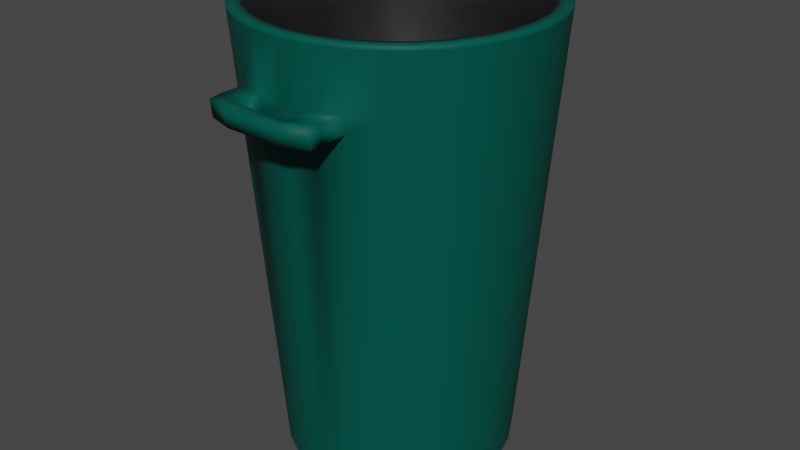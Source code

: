 # Source: Trash.blend  (saved by Blender 3.1.7; exported with 4.5.12 LTS)
import bpy
from mathutils import Matrix  # noqa: F401  (used for matrix-valued properties, if any)

bpy.ops.wm.read_factory_settings(use_empty=True)
scene = bpy.context.scene
scene.name = 'Scene'

# ---- collections
col_collection = bpy.data.collections.new('Collection'); scene.collection.children.link(col_collection)

# ---- materials (node trees are filled in below, after node groups)
mat_trashcan = bpy.data.materials.new('Trashcan')
mat_trashcan.use_transparent_shadow = False
mat_trashbag = bpy.data.materials.new('Trashbag')
mat_trashbag.use_transparent_shadow = False

# ---- material node trees
mat_trashcan.use_nodes = True; mat_trashcan.node_tree.nodes.clear()
_N = mat_trashcan.node_tree.nodes; _L = mat_trashcan.node_tree.links
n0 = _N.new('ShaderNodeBsdfPrincipled'); n0.name = 'Principled BSDF'; n0.location = (10, 300)
n0.distribution = 'GGX'
n0.subsurface_method = 'RANDOM_WALK_SKIN'
n0.inputs[0].default_value = (0.0006069, 0.08438, 0.0648, 1.0)
n0.inputs[3].default_value = 1.45
n0.inputs[13].default_value = 0.1063
n0.inputs[27].default_value = (0.0, 0.0, 0.0, 1.0)
n0.inputs[28].default_value = 1.0
n1 = _N.new('ShaderNodeOutputMaterial'); n1.name = 'Material Output'; n1.location = (300, 300)
_L.new(n0.outputs[0], n1.inputs[0])
n1.is_active_output = True
mat_trashbag.use_nodes = True; mat_trashbag.node_tree.nodes.clear()
_N = mat_trashbag.node_tree.nodes; _L = mat_trashbag.node_tree.links
n0 = _N.new('ShaderNodeBsdfPrincipled'); n0.name = 'Principled BSDF'; n0.location = (10, 300)
n0.distribution = 'GGX'
n0.subsurface_method = 'RANDOM_WALK_SKIN'
n0.inputs[0].default_value = (0.01109, 0.01109, 0.01109, 1.0)
n0.inputs[3].default_value = 1.45
n0.inputs[27].default_value = (0.0, 0.0, 0.0, 1.0)
n0.inputs[28].default_value = 1.0
n1 = _N.new('ShaderNodeOutputMaterial'); n1.name = 'Material Output'; n1.location = (300, 300)
_L.new(n0.outputs[0], n1.inputs[0])
n1.is_active_output = True

# ---- world
world_world = bpy.data.worlds.new('World'); scene.world = world_world
world_world.use_nodes = True; world_world.node_tree.nodes.clear()
_N = world_world.node_tree.nodes; _L = world_world.node_tree.links
n0 = _N.new('ShaderNodeOutputWorld'); n0.name = 'World Output'; n0.location = (300, 300)
n1 = _N.new('ShaderNodeBackground'); n1.name = 'Background'; n1.location = (10, 300)
n1.inputs[0].default_value = (0.05088, 0.05088, 0.05088, 1.0)
_L.new(n1.outputs[0], n0.inputs[0])
n0.is_active_output = True
world_world.color = (0.05088, 0.05088, 0.05088)
world_world.use_sun_shadow = False
world_world.sun_shadow_jitter_overblur = 0.0

# ---- meshes
me_circle = bpy.data.meshes.new('Circle')
me_circle.from_pydata([(0.0, 0.2565, 0.0), (-0.05004, 0.2516, 0.0), (-0.09815, 0.237, 0.0), (-0.1425, 0.2133, 0.0), (-0.1814, 0.1814, 0.0), (-0.2133, 0.1425, 0.0), (-0.237, 0.09815, 0.0), (-0.2516, 0.05004, 0.0), (-0.2565, -1.121e-08, 0.0), (0.2565, 3.058e-09, 0.0), (0.2516, 0.05004, 0.0), (0.237, 0.09815, 0.0), (0.2133, 0.1425, 0.0), (0.1814, 0.1814, 0.0), (0.1425, 0.2133, 0.0), (0.09815, 0.237, 0.0), (0.05004, 0.2516, 0.0), (4.196e-10, 0.3335, 1.0), (-0.06506, 0.3271, 1.0), (-0.1276, 0.3081, 1.0), (-0.1853, 0.2773, 1.0), (-0.2358, 0.2358, 1.0), (-0.2773, 0.1853, 1.0), (-0.3081, 0.1276, 1.0), (-0.3271, 0.06506, 1.0), (-0.3335, -1.262e-08, 1.0), (0.3335, 5.935e-09, 1.0), (0.3271, 0.06506, 1.0), (0.3081, 0.1276, 1.0), (0.2773, 0.1853, 1.0), (0.2358, 0.2358, 1.0), (0.1853, 0.2773, 1.0), (0.1276, 0.3081, 1.0), (0.06506, 0.3271, 1.0), (9.418e-11, 0.3058, 1.0), (-0.05965, 0.2999, 1.0), (-0.117, 0.2825, 1.0), (-0.1699, 0.2542, 1.0), (-0.2162, 0.2162, 1.0), (-0.2542, 0.1699, 1.0), (-0.2825, 0.117, 1.0), (-0.2999, 0.05965, 1.0), (-0.3058, -1.266e-08, 1.0), (0.3058, 4.357e-09, 1.0), (0.2999, 0.05965, 1.0), (0.2825, 0.117, 1.0), (0.2542, 0.1699, 1.0), (0.2162, 0.2162, 1.0), (0.1699, 0.2542, 1.0), (0.117, 0.2825, 1.0), (0.05965, 0.2999, 1.0), (6.823e-10, 0.2159, 0.02838), (-0.03524, 0.1998, 0.02838), (-0.08263, 0.1995, 0.02838), (-0.1004, 0.1728, 0.02838), (-0.1527, 0.1527, 0.02838), (-0.1502, 0.123, 0.02838), (-0.1995, 0.08263, 0.02838), (-0.1772, 0.05785, 0.02838), (-0.2159, -9.21e-09, 0.02838), (0.2159, 2.803e-09, 0.02838), (0.1772, 0.05785, 0.02838), (0.1995, 0.08263, 0.02838), (0.1502, 0.123, 0.02838), (0.1527, 0.1527, 0.02838), (0.1004, 0.1728, 0.02838), (0.08263, 0.1995, 0.02838), (0.03524, 0.1998, 0.02838), (0.1237, 0.2987, 0.8681), (-0.1781, 0.2665, 0.8311), (0.0, 0.0, 0.02838), (-0.1796, 0.2689, 0.8681), (0.1781, 0.2665, 0.8311), (0.1796, 0.2689, 0.8681), (-0.1226, 0.2961, 0.8311), (-0.1237, 0.2987, 0.8681), (0.2266, 0.2266, 0.8311), (0.2286, 0.2286, 0.8681), (-0.06253, 0.3143, 0.8311), (-0.06308, 0.3171, 0.8681), (3.642e-10, 0.3233, 0.8681), (3.487e-10, 0.3205, 0.8311), (0.2665, 0.1781, 0.8311), (0.2689, 0.1796, 0.8681), (0.2961, 0.1226, 0.8311), (0.2987, 0.1237, 0.8681), (0.3171, 0.06308, 0.8681), (0.3143, 0.06253, 0.8311), (0.1226, 0.2961, 0.8311), (-0.2286, 0.2286, 0.8681), (-0.2266, 0.2266, 0.8311), (0.06308, 0.3171, 0.8681), (0.06253, 0.3143, 0.8311), (-0.2689, 0.1796, 0.8681), (-0.2665, 0.1781, 0.8311), (-0.2987, 0.1237, 0.8681), (-0.2961, 0.1226, 0.8311), (-0.3171, 0.06308, 0.8681), (-0.3143, 0.06253, 0.8311), (-0.3233, -1.243e-08, 0.8681), (-0.3205, -1.238e-08, 0.8311), (0.3233, 5.556e-09, 0.8681), (0.3205, 5.449e-09, 0.8311), (0.06308, 0.3749, 0.8681), (0.06253, 0.3721, 0.8311), (0.1237, 0.3565, 0.8681), (0.1226, 0.3539, 0.8311), (-0.1237, 0.3565, 0.8681), (-0.1226, 0.3539, 0.8311), (-0.06308, 0.3749, 0.8681), (-0.06253, 0.3721, 0.8311), (0.06308, 0.4029, 0.8658), (0.06253, 0.4001, 0.8288), (0.1237, 0.3845, 0.8658), (0.1226, 0.3819, 0.8288), (-0.1237, 0.3845, 0.8658), (-0.1226, 0.3819, 0.8288), (-0.06308, 0.4029, 0.8658), (-0.06253, 0.4001, 0.8288), (0.3264, 0.06492, 0.9905), (4.156e-10, 0.3328, 0.9905), (0.3328, 0.0, 0.9905), (-0.3328, 0.0, 0.9905), (-0.3264, 0.06492, 0.9905), (-0.3074, 0.1273, 0.9905), (-0.2767, 0.1849, 0.9905), (0.06492, 0.3264, 0.9905), (-0.2353, 0.2353, 0.9905), (0.1273, 0.3074, 0.9905), (-0.1849, 0.2767, 0.9905), (0.1849, 0.2767, 0.9905), (-0.1273, 0.3074, 0.9905), (0.2353, 0.2353, 0.9905), (-0.06492, 0.3264, 0.9905), (0.2767, 0.1849, 0.9905), (0.3074, 0.1273, 0.9905), (0.2968, 0.0, 0.9026), (0.2663, 0.06914, 0.9026), (0.2742, 0.1136, 0.9026), (0.2258, 0.167, 0.9026), (1.531e-10, 0.2968, 0.9026), (-0.05297, 0.2825, 0.9026), (0.2098, 0.2098, 0.9026), (-0.1136, 0.2742, 0.9026), (0.1509, 0.2419, 0.9026), (-0.1509, 0.2419, 0.9026), (0.1136, 0.2742, 0.9026), (-0.2098, 0.2098, 0.9026), (0.05297, 0.2825, 0.9026), (-0.2258, 0.167, 0.9026), (-0.2742, 0.1136, 0.9026), (-0.2663, 0.06914, 0.9026), (-0.2968, 0.0, 0.9026)], [], [(135, 28, 27, 119), (134, 29, 28, 135), (133, 18, 17, 120), (132, 30, 29, 134), (131, 19, 18, 133), (130, 31, 30, 132), (129, 20, 19, 131), (128, 32, 31, 130), (127, 21, 20, 129), (126, 33, 32, 128), (125, 22, 21, 127), (120, 17, 33, 126), (124, 23, 22, 125), (123, 24, 23, 124), (122, 25, 24, 123), (119, 27, 26, 121), (24, 41, 40, 23), (25, 42, 41, 24), (27, 44, 43, 26), (28, 45, 44, 27), (29, 46, 45, 28), (18, 35, 34, 17), (30, 47, 46, 29), (19, 36, 35, 18), (31, 48, 47, 30), (20, 37, 36, 19), (32, 49, 48, 31), (21, 38, 37, 20), (33, 50, 49, 32), (22, 39, 38, 21), (17, 34, 50, 33), (23, 40, 39, 22), (137, 61, 60, 136), (138, 62, 61, 137), (139, 63, 62, 138), (141, 52, 51, 140), (142, 64, 63, 139), (143, 53, 52, 141), (144, 65, 64, 142), (145, 54, 53, 143), (146, 66, 65, 144), (147, 55, 54, 145), (148, 67, 66, 146), (149, 56, 55, 147), (140, 51, 67, 148), (150, 57, 56, 149), (151, 58, 57, 150), (152, 59, 58, 151), (53, 70, 52), (65, 70, 64), (54, 70, 53), (66, 70, 65), (55, 70, 54), (67, 70, 66), (56, 70, 55), (51, 70, 67), (57, 70, 56), (58, 70, 57), (59, 70, 58), (61, 70, 60), (62, 70, 61), (63, 70, 62), (52, 70, 51), (64, 70, 63), (10, 87, 102, 9), (87, 86, 101, 102), (8, 100, 98, 7), (100, 99, 97, 98), (7, 98, 96, 6), (98, 97, 95, 96), (6, 96, 94, 5), (96, 95, 93, 94), (0, 81, 92, 16), (81, 80, 91, 92), (5, 94, 90, 4), (94, 93, 89, 90), (16, 92, 88, 15), (75, 107, 108, 74), (4, 90, 69, 3), (90, 89, 71, 69), (15, 88, 72, 14), (88, 68, 73, 72), (3, 69, 74, 2), (69, 71, 75, 74), (14, 72, 76, 13), (72, 73, 77, 76), (2, 74, 78, 1), (92, 104, 106, 88), (13, 76, 82, 12), (76, 77, 83, 82), (1, 78, 81, 0), (78, 79, 80, 81), (12, 82, 84, 11), (82, 83, 85, 84), (11, 84, 87, 10), (84, 85, 86, 87), (108, 116, 118, 110), (106, 114, 113, 105), (91, 103, 104, 92), (74, 108, 110, 78), (68, 105, 103, 91), (78, 110, 109, 79), (79, 109, 107, 75), (88, 106, 105, 68), (112, 111, 113, 114), (116, 115, 117, 118), (104, 112, 114, 106), (107, 115, 116, 108), (112, 118, 117, 111), (109, 117, 115, 107), (105, 113, 111, 103), (103, 111, 117, 109), (110, 118, 112, 104), (104, 103, 109, 110), (86, 119, 121, 101), (99, 122, 123, 97), (97, 123, 124, 95), (95, 124, 125, 93), (80, 120, 126, 91), (93, 125, 127, 89), (91, 126, 128, 68), (89, 127, 129, 71), (68, 128, 130, 73), (71, 129, 131, 75), (73, 130, 132, 77), (75, 131, 133, 79), (77, 132, 134, 83), (79, 133, 120, 80), (83, 134, 135, 85), (85, 135, 119, 86), (42, 152, 151, 41), (41, 151, 150, 40), (40, 150, 149, 39), (34, 140, 148, 50), (39, 149, 147, 38), (50, 148, 146, 49), (38, 147, 145, 37), (49, 146, 144, 48), (37, 145, 143, 36), (48, 144, 142, 47), (36, 143, 141, 35), (47, 142, 139, 46), (35, 141, 140, 34), (46, 139, 138, 45), (45, 138, 137, 44), (44, 137, 136, 43)])
me_circle.polygons.foreach_set('use_smooth', [True] * 146)
me_circle.polygons.foreach_set('material_index', [0, 0, 0, 0, 0, 0, 0, 0, 0, 0, 0, 0, 0, 0, 0, 0, 0, 0, 0, 0, 0, 0, 0, 0, 0, 0, 0, 0, 0, 0, 0, 0, 1, 1, 1, 1, 1, 1, 1, 1, 1, 1, 1, 1, 1, 1, 1, 1, 1, 1, 1, 1, 1, 1, 1, 1, 1, 1, 1, 1, 1, 1, 1, 1, 0, 0, 0, 0, 0, 0, 0, 0, 0, 0, 0, 0, 0, 0, 0, 0, 0, 0, 0, 0, 0, 0, 0, 0, 0, 0, 0, 0, 0, 0, 0, 0, 0, 0, 0, 0, 0, 0, 0, 0, 0, 0, 0, 0, 0, 0, 0, 0, 0, 0, 0, 0, 0, 0, 0, 0, 0, 0, 0, 0, 0, 0, 0, 0, 0, 0, 1, 1, 1, 1, 1, 1, 1, 1, 1, 1, 1, 1, 1, 1, 1, 1])
_uv = me_circle.uv_layers.new(name='UVMap')
_uv.uv.foreach_set('vector', [0.0, 0.0, 0.0, 0.0, 0.0, 0.0, 0.0, 0.0, 0.0, 0.0, 0.0, 0.0, 0.0, 0.0, 0.0, 0.0, 0.0, 0.0, 0.0, 0.0, 0.0, 0.0, 0.0, 0.0, 0.0, 0.0, 0.0, 0.0, 0.0, 0.0, 0.0, 0.0, 0.0, 0.0, 0.0, 0.0, 0.0, 0.0, 0.0, 0.0, 0.0, 0.0, 0.0, 0.0, 0.0, 0.0, 0.0, 0.0, 0.0, 0.0, 0.0, 0.0, 0.0, 0.0, 0.0, 0.0, 0.0, 0.0, 0.0, 0.0, 0.0, 0.0, 0.0, 0.0, 0.0, 0.0, 0.0, 0.0, 0.0, 0.0, 0.0, 0.0, 0.0, 0.0, 0.0, 0.0, 0.0, 0.0, 0.0, 0.0, 0.0, 0.0, 0.0, 0.0, 0.0, 0.0, 0.0, 0.0, 0.0, 0.0, 0.0, 0.0, 0.0, 0.0, 0.0, 0.0, 0.0, 0.0, 0.0, 0.0, 0.0, 0.0, 0.0, 0.0, 0.0, 0.0, 0.0, 0.0, 0.0, 0.0, 0.0, 0.0, 0.0, 0.0, 0.0, 0.0, 0.0, 0.0, 0.0, 0.0, 0.0, 0.0, 0.0, 0.0, 0.0, 0.0, 0.0, 0.0, 0.0, 0.0, 0.0, 0.0, 0.0, 0.0, 0.0, 0.0, 0.0, 0.0, 0.0, 0.0, 0.0, 0.0, 0.0, 0.0, 0.0, 0.0, 0.0, 0.0, 0.0, 0.0, 0.0, 0.0, 0.0, 0.0, 0.0, 0.0, 0.0, 0.0, 0.0, 0.0, 0.0, 0.0, 0.0, 0.0, 0.0, 0.0, 0.0, 0.0, 0.0, 0.0, 0.0, 0.0, 0.0, 0.0, 0.0, 0.0, 0.0, 0.0, 0.0, 0.0, 0.0, 0.0, 0.0, 0.0, 0.0, 0.0, 0.0, 0.0, 0.0, 0.0, 0.0, 0.0, 0.0, 0.0, 0.0, 0.0, 0.0, 0.0, 0.0, 0.0, 0.0, 0.0, 0.0, 0.0, 0.0, 0.0, 0.0, 0.0, 0.0, 0.0, 0.0, 0.0, 0.0, 0.0, 0.0, 0.0, 0.0, 0.0, 0.0, 0.0, 0.0, 0.0, 0.0, 0.0, 0.0, 0.0, 0.0, 0.0, 0.0, 0.0, 0.0, 0.0, 0.0, 0.0, 0.0, 0.0, 0.0, 0.0, 0.0, 0.0, 0.0, 0.0, 0.0, 0.0, 0.0, 0.0, 0.0, 0.0, 0.0, 0.0, 0.0, 0.0, 0.0, 0.0, 0.0, 0.0, 0.0, 0.0, 0.0, 0.0, 0.0, 0.0, 0.0, 0.0, 0.0, 0.0, 0.0, 0.0, 0.0, 0.0, 0.0, 0.0, 0.0, 0.0, 0.0, 0.0, 0.0, 0.0, 0.0, 0.0, 0.0, 0.0, 0.0, 0.0, 0.0, 0.0, 0.0, 0.0, 0.0, 0.0, 0.0, 0.0, 0.0, 0.0, 0.0, 0.0, 0.0, 0.0, 0.0, 0.0, 0.0, 0.0, 0.0, 0.0, 0.0, 0.0, 0.0, 0.0, 0.0, 0.0, 0.0, 0.0, 0.0, 0.0, 0.0, 0.0, 0.0, 0.0, 0.0, 0.0, 0.0, 0.0, 0.0, 0.0, 0.0, 0.0, 0.0, 0.0, 0.0, 0.0, 0.0, 0.0, 0.0, 0.0, 0.0, 0.0, 0.0, 0.0, 0.0, 0.0, 0.0, 0.0, 0.0, 0.0, 0.0, 0.0, 0.0, 0.0, 0.0, 0.0, 0.0, 0.0, 0.0, 0.0, 0.0, 0.0, 0.0, 0.0, 0.0, 0.0, 0.0, 0.0, 0.0, 0.0, 0.0, 0.0, 0.0, 0.0, 0.0, 0.0, 0.0, 0.0, 0.0, 0.0, 0.0, 0.0, 0.0, 0.0, 0.0, 0.0, 0.0, 0.0, 0.0, 0.0, 0.0, 0.0, 0.0, 0.0, 0.0, 0.0, 0.0, 0.0, 0.0, 0.0, 0.0, 0.0, 0.0, 0.0, 0.0, 0.0, 0.0, 0.0, 0.0, 0.0, 0.0, 0.0, 0.0, 0.0, 0.0, 0.0, 0.0, 0.0, 0.0, 0.0, 0.0, 0.0, 0.0, 0.0, 0.0, 0.0, 0.0, 0.0, 0.0, 0.0, 0.0, 0.0, 0.0, 0.0, 0.0, 0.0, 0.0, 0.0, 0.0, 0.0, 0.0, 0.0, 0.0, 0.0, 0.0, 0.0, 0.0, 0.0, 0.0, 0.0, 0.0, 0.0, 0.0, 0.0, 0.0, 0.0, 0.0, 0.0, 0.0, 0.0, 0.0, 0.0, 0.0, 0.0, 0.0, 0.0, 0.0, 0.0, 0.0, 0.0, 0.0, 0.0, 0.0, 0.0, 0.0, 0.0, 0.0, 0.0, 0.0, 0.0, 0.0, 0.0, 0.0, 0.0, 0.0, 0.0, 0.0, 0.0, 0.0, 0.0, 0.0, 0.0, 0.0, 0.0, 0.0, 0.0, 0.0, 0.0, 0.0, 0.0, 0.0, 0.0, 0.0, 0.0, 0.0, 0.0, 0.0, 0.0, 0.0, 0.0, 0.0, 0.0, 0.0, 0.0, 0.0, 0.0, 0.0, 0.0, 0.0, 0.0, 0.0, 0.0, 0.0, 0.0, 0.0, 0.0, 0.0, 0.0, 0.0, 0.0, 0.0, 0.0, 0.0, 0.0, 0.0, 0.0, 0.0, 0.0, 0.0, 0.0, 0.0, 0.0, 0.0, 0.0, 0.0, 0.0, 0.0, 0.0, 0.0, 0.0, 0.0, 0.0, 0.0, 0.0, 0.0, 0.0, 0.0, 0.0, 0.0, 0.0, 0.0, 0.0, 0.0, 0.0, 0.0, 0.0, 0.0, 0.0, 0.0, 0.0, 0.0, 0.0, 0.0, 0.0, 0.0, 0.0, 0.0, 0.0, 0.0, 0.0, 0.0, 0.0, 0.0, 0.0, 0.0, 0.0, 0.0, 0.0, 0.0, 0.0, 0.0, 0.0, 0.0, 0.0, 0.0, 0.0, 0.0, 0.0, 0.0, 0.0, 0.0, 0.0, 0.0, 0.0, 0.0, 0.0, 0.0, 0.0, 0.0, 0.0, 0.0, 0.0, 0.0, 0.0, 0.0, 0.0, 0.0, 0.0, 0.0, 0.0, 0.0, 0.0, 0.0, 0.0, 0.0, 0.0, 0.0, 0.0, 0.0, 0.0, 0.0, 0.0, 0.0, 0.0, 0.0, 0.0, 0.0, 0.0, 0.0, 0.0, 0.0, 0.0, 0.0, 0.0, 0.0, 0.0, 0.0, 0.0, 0.0, 0.0, 0.0, 0.0, 0.0, 0.0, 0.0, 0.0, 0.0, 0.0, 0.0, 0.0, 0.0, 0.0, 0.0, 0.0, 0.0, 0.0, 0.0, 0.0, 0.0, 0.0, 0.0, 0.0, 0.0, 0.0, 0.0, 0.0, 0.0, 0.0, 0.0, 0.0, 0.0, 0.0, 0.0, 0.0, 0.0, 0.0, 0.0, 0.0, 0.0, 0.0, 0.0, 0.0, 0.0, 0.0, 0.0, 0.0, 0.0, 0.0, 0.0, 0.0, 0.0, 0.0, 0.0, 0.0, 0.0, 0.0, 0.0, 0.0, 0.0, 0.0, 0.0, 0.0, 0.0, 0.0, 0.0, 0.0, 0.0, 0.0, 0.0, 0.0, 0.0, 0.0, 0.0, 0.0, 0.0, 0.0, 0.0, 0.0, 0.0, 0.0, 0.0, 0.0, 0.0, 0.0, 0.0, 0.0, 0.0, 0.0, 0.0, 0.0, 0.0, 0.0, 0.0, 0.0, 0.0, 0.0, 0.0, 0.0, 0.0, 0.0, 0.0, 0.0, 0.0, 0.0, 0.0, 0.0, 0.0, 0.0, 0.0, 0.0, 0.0, 0.0, 0.0, 0.0, 0.0, 0.0, 0.0, 0.0, 0.0, 0.0, 0.0, 0.0, 0.0, 0.0, 0.0, 0.0, 0.0, 0.0, 0.0, 0.0, 0.0, 0.0, 0.0, 0.0, 0.0, 0.0, 0.0, 0.0, 0.0, 0.0, 0.0, 0.0, 0.0, 0.0, 0.0, 0.0, 0.0, 0.0, 0.0, 0.0, 0.0, 0.0, 0.0, 0.0, 0.0, 0.0, 0.0, 0.0, 0.0, 0.0, 0.0, 0.0, 0.0, 0.0, 0.0, 0.0, 0.0, 0.0, 0.0, 0.0, 0.0, 0.0, 0.0, 0.0, 0.0, 0.0, 0.0, 0.0, 0.0, 0.0, 0.0, 0.0, 0.0, 0.0, 0.0, 0.0, 0.0, 0.0, 0.0, 0.0, 0.0, 0.0, 0.0, 0.0, 0.0, 0.0, 0.0, 0.0, 0.0, 0.0, 0.0, 0.0, 0.0, 0.0, 0.0, 0.0, 0.0, 0.0, 0.0, 0.0, 0.0, 0.0, 0.0, 0.0, 0.0, 0.0, 0.0, 0.0, 0.0, 0.0, 0.0, 0.0, 0.0, 0.0, 0.0, 0.0, 0.0, 0.0, 0.0, 0.0, 0.0, 0.0, 0.0, 0.0, 0.0, 0.0, 0.0, 0.0, 0.0, 0.0, 0.0, 0.0, 0.0, 0.0, 0.0, 0.0, 0.0, 0.0, 0.0, 0.0, 0.0, 0.0, 0.0, 0.0, 0.0, 0.0, 0.0, 0.0, 0.0, 0.0, 0.0, 0.0, 0.0, 0.0, 0.0, 0.0, 0.0, 0.0, 0.0, 0.0, 0.0, 0.0, 0.0, 0.0, 0.0, 0.0, 0.0, 0.0, 0.0, 0.0, 0.0, 0.0, 0.0, 0.0, 0.0, 0.0, 0.0, 0.0, 0.0, 0.0, 0.0, 0.0, 0.0, 0.0, 0.0, 0.0, 0.0, 0.0, 0.0, 0.0, 0.0, 0.0, 0.0, 0.0, 0.0, 0.0, 0.0, 0.0, 0.0, 0.0, 0.0, 0.0, 0.0, 0.0, 0.0, 0.0, 0.0, 0.0, 0.0, 0.0, 0.0, 0.0, 0.0, 0.0, 0.0, 0.0, 0.0, 0.0, 0.0, 0.0, 0.0, 0.0, 0.0, 0.0, 0.0, 0.0, 0.0, 0.0, 0.0, 0.0, 0.0, 0.0, 0.0, 0.0, 0.0, 0.0, 0.0, 0.0, 0.0, 0.0, 0.0, 0.0, 0.0, 0.0, 0.0, 0.0, 0.0, 0.0, 0.0, 0.0, 0.0, 0.0, 0.0, 0.0, 0.0, 0.0, 0.0, 0.0, 0.0, 0.0, 0.0, 0.0, 0.0, 0.0, 0.0, 0.0, 0.0, 0.0, 0.0, 0.0, 0.0, 0.0, 0.0, 0.0, 0.0, 0.0, 0.0, 0.0, 0.0, 0.0, 0.0, 0.0, 0.0, 0.0, 0.0, 0.0, 0.0, 0.0, 0.0, 0.0, 0.0, 0.0, 0.0, 0.0, 0.0, 0.0, 0.0, 0.0, 0.0, 0.0, 0.0, 0.0, 0.0, 0.0, 0.0, 0.0, 0.0, 0.0, 0.0, 0.0, 0.0, 0.0, 0.0, 0.0, 0.0, 0.0, 0.0, 0.0, 0.0, 0.0, 0.0, 0.0, 0.0, 0.0, 0.0, 0.0, 0.0, 0.0, 0.0, 0.0, 0.0, 0.0, 0.0, 0.0, 0.0, 0.0, 0.0, 0.0, 0.0, 0.0, 0.0, 0.0, 0.0, 0.0, 0.0, 0.0, 0.0, 0.0, 0.0, 0.0, 0.0, 0.0, 0.0, 0.0, 0.0, 0.0, 0.0, 0.0, 0.0, 0.0, 0.0, 0.0, 0.0, 0.0, 0.0, 0.0, 0.0, 0.0, 0.0, 0.0, 0.0, 0.0, 0.0, 0.0, 0.0, 0.0, 0.0, 0.0, 0.0, 0.0, 0.0, 0.0])
me_circle.materials.append(mat_trashcan)
me_circle.materials.append(mat_trashbag)
me_circle.use_remesh_fix_poles = True
me_circle.use_remesh_preserve_attributes = False
me_circle.update()

# ---- objects
ob_circle = bpy.data.objects.new('Circle', me_circle)

# ---- transforms, parenting, visibility, modifiers, constraints
ob_circle.location = (0.0, 0.0, 0.0)
_m = ob_circle.modifiers.new('Mirror', 'MIRROR')
_m.use_axis = (False, True, False)
_m.use_clip = True

# ---- collection membership
col_collection.objects.link(ob_circle)

# ---- scene / render settings (as saved in the file)
scene.frame_start = 1; scene.frame_end = 250; scene.frame_set(1)
scene.render.engine = 'BLENDER_EEVEE_NEXT'
scene.cycles.sampling_pattern = 'TABULATED_SOBOL'
scene.cycles.use_light_tree = False
scene.view_settings.view_transform = 'Filmic'
bpy.context.view_layer.update()

# ---- added for rendering (the .blend has no active camera and no usable light): camera, sun
cam_auto = bpy.data.cameras.new('AutoCamera')
cam_auto.lens = 50.0
cam_auto.sensor_width = 36.0
cam_auto.clip_end = 1000.0
ob_auto_camera = bpy.data.objects.new('AutoCamera', cam_auto)
scene.collection.objects.link(ob_auto_camera)
ob_auto_camera.location = (1.33896, -1.60676, 1.57117)
ob_auto_camera.rotation_euler = (1.09748, -7.21219e-08, 0.694738)
scene.camera = ob_auto_camera
light_auto_sun = bpy.data.lights.new('AutoSun', 'SUN')
light_auto_sun.energy = 3.0
light_auto_sun.angle = 0.0523599
ob_auto_sun = bpy.data.objects.new('AutoSun', light_auto_sun)
scene.collection.objects.link(ob_auto_sun)
ob_auto_sun.rotation_euler = (0.872665, 0.174533, 0.523599)
bpy.context.view_layer.update()
